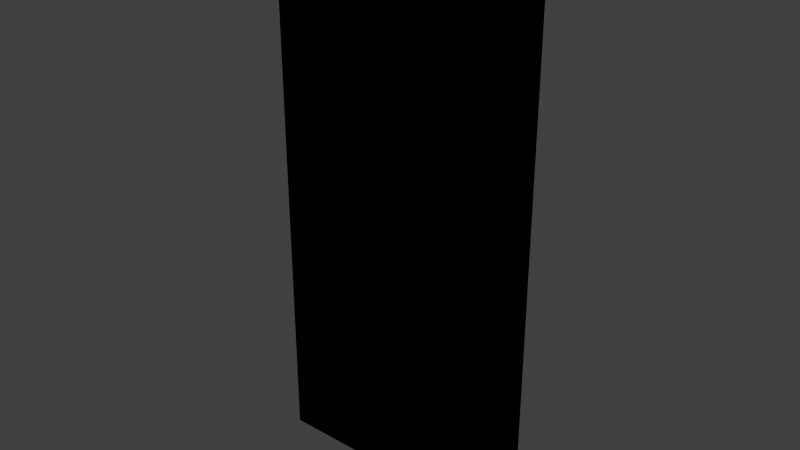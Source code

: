 # Source: puerta2.blend  (saved by Blender 2.92.15; exported with 4.5.12 LTS)
import bpy
from mathutils import Matrix  # noqa: F401  (used for matrix-valued properties, if any)

bpy.ops.wm.read_factory_settings(use_empty=True)
scene = bpy.context.scene
scene.name = 'Scene'

# ---- collections
col_collection_1 = bpy.data.collections.new('Collection 1'); scene.collection.children.link(col_collection_1)

# ---- images (referenced by path relative to the original .blend; pixels are not part of the script)
import os
ASSET_DIR = os.environ.get("B2B_ASSET_DIR", "")  # directory of the original .blend (textures are referenced by path, not embedded)
HERE = os.path.dirname(os.path.abspath(__file__))  # packed textures are extracted next to this script under _unpacked/

def load_image(name, relpath, width, height, colorspace="sRGB"):
    """Load a texture the original file referenced (path relative to the .blend, or extracted next to this script)."""
    p = next((c for c in (os.path.join(HERE, relpath), os.path.join(ASSET_DIR, relpath)) if relpath and os.path.exists(c)), "")
    if p:
        img = bpy.data.images.load(p, check_existing=True)
        img.name = name
    else:  # same state as the original file: an image datablock whose file is absent (Cycles renders it pink)
        img = bpy.data.images.new(name, width, height)
        img.source = "FILE"
        img.filepath = "//" + (relpath or name)
    img.colorspace_settings.name = colorspace
    return img
img_door_shed_b_png = load_image('door_shed_b.png', 'Materials/door_shed_b.png', 1024, 1024, 'sRGB')

# ---- materials (node trees are filled in below, after node groups)
mat_door_shed_b = bpy.data.materials.new('Door_Shed_B')
mat_door_shed_b.alpha_threshold = 0.0
mat_door_shed_b.use_transparent_shadow = False
mat_door_shed_b.roughness = 0.5
mat_door_shed_b.line_color = (0.0, 0.0, 0.0, 1.0)

# ---- material node trees
mat_door_shed_b.use_nodes = True; mat_door_shed_b.node_tree.nodes.clear()
_N = mat_door_shed_b.node_tree.nodes; _L = mat_door_shed_b.node_tree.links
n0 = _N.new('ShaderNodeOutputMaterial'); n0.name = 'Material Output'; n0.location = (300, 300)
n1 = _N.new('ShaderNodeTexImage'); n1.name = 'Image Texture'; n1.location = (-15, 351)
n1.image = img_door_shed_b_png
n1.interpolation = 'Closest'
n0.is_active_output = True

# ---- world
world_world = bpy.data.worlds.new('World'); scene.world = world_world
world_world.color = (0.05088, 0.05088, 0.05088)
world_world.use_sun_shadow = False
world_world.sun_shadow_jitter_overblur = 0.0
world_world.cycles.sampling_method = 'MANUAL'
world_world.cycles.sample_map_resolution = 256

# ---- meshes
me_cube = bpy.data.meshes.new('Cube')
me_cube.from_pydata([(0.5045, 0.02803, 0.005811), (0.5045, -0.02803, 0.005811), (-0.5045, -0.02803, 0.005811), (-0.5045, 0.02803, 0.005811), (0.5045, 0.02803, 2.091), (0.5045, -0.02803, 2.091), (-0.5045, -0.02803, 2.091), (-0.5045, 0.02803, 2.091)], [], [(0, 1, 2, 3), (4, 7, 6, 5), (0, 4, 5, 1), (1, 5, 6, 2), (2, 6, 7, 3), (4, 0, 3, 7)])
_uv = me_cube.uv_layers.new(name='UVMap')
_uv.uv.foreach_set('vector', [0.8014, 1.021, 0.8014, 1.009, 0.1774, 1.009, 0.1774, 1.021, 0.8014, 1.021, 0.1774, 1.021, 0.1774, 1.009, 0.8014, 1.009, -0.002977, 0.0, -0.002977, 1.0, -0.07711, 1.0, -0.07711, 0.0, 1.0, 0.0, 1.0, 1.0, 0.0, 1.0, 2.004e-07, 0.0, 1.009, 0.0, 1.009, 1.0, 1.083, 1.0, 1.083, 0.0, 1.0, 1.0, 1.0, 0.0, 4.008e-07, 0.0, 2.004e-07, 1.0])
me_cube.materials.append(mat_door_shed_b)
me_cube.use_remesh_preserve_volume = False
me_cube.use_remesh_preserve_attributes = False
me_cube.use_mirror_vertex_groups = False
me_cube.update()

# ---- objects
ob_door_shed_b = bpy.data.objects.new('Door_Shed_B', me_cube)

# ---- transforms, parenting, visibility, modifiers, constraints
ob_door_shed_b.location = (0.0, 0.0, 0.0)
ob_door_shed_b.lock_rotations_4d = False
ob_door_shed_b.empty_display_type = 'ARROWS'
ob_door_shed_b.lineart.crease_threshold = 0.0

# ---- collection membership
col_collection_1.objects.link(ob_door_shed_b)

# ---- scene / render settings (as saved in the file)
scene.frame_start = 1; scene.frame_end = 250; scene.frame_set(1)
scene.render.engine = 'BLENDER_EEVEE_NEXT'
scene.render.resolution_percentage = 50
scene.render.dither_intensity = 0.0
scene.cycles.use_denoising = False
scene.cycles.samples = 10
scene.cycles.sampling_pattern = 'TABULATED_SOBOL'
scene.cycles.light_sampling_threshold = 0.0
scene.cycles.use_adaptive_sampling = False
scene.cycles.use_light_tree = False
scene.cycles.blur_glossy = 0.0
scene.cycles.pixel_filter_type = 'GAUSSIAN'
scene.cycles.sample_clamp_indirect = 0.0
scene.view_settings.view_transform = 'Standard'
bpy.context.view_layer.update()

# ---- added for rendering (the .blend has no active camera and no usable light): camera, sun
cam_auto = bpy.data.cameras.new('AutoCamera')
cam_auto.lens = 50.0
cam_auto.sensor_width = 36.0
cam_auto.clip_end = 1000.0
ob_auto_camera = bpy.data.objects.new('AutoCamera', cam_auto)
scene.collection.objects.link(ob_auto_camera)
ob_auto_camera.location = (2.14389, -2.57267, 2.76352)
ob_auto_camera.rotation_euler = (1.09748, -7.21219e-08, 0.694738)
scene.camera = ob_auto_camera
light_auto_sun = bpy.data.lights.new('AutoSun', 'SUN')
light_auto_sun.energy = 3.0
light_auto_sun.angle = 0.0523599
ob_auto_sun = bpy.data.objects.new('AutoSun', light_auto_sun)
scene.collection.objects.link(ob_auto_sun)
ob_auto_sun.rotation_euler = (0.872665, 0.174533, 0.523599)
bpy.context.view_layer.update()
